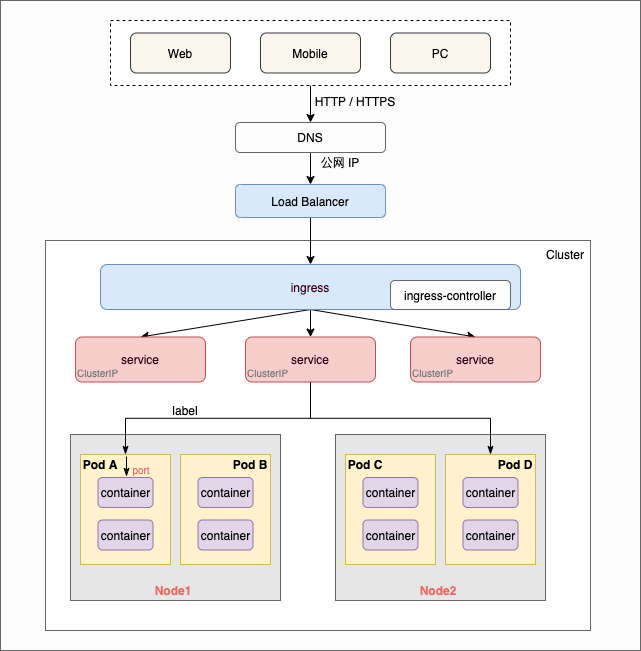

The diagram above was exported from draw.io. Its source (the exported page's mxGraphModel, read from the mxfile embedded in the PNG):
<mxGraphModel dx="946" dy="672" grid="1" gridSize="10" guides="1" tooltips="1" connect="1" arrows="1" fold="1" page="1" pageScale="1" pageWidth="827" pageHeight="1169" math="0" shadow="0">
  <root>
    <mxCell id="pSI9ZdFnrilbaprGMq3d-0" />
    <mxCell id="pSI9ZdFnrilbaprGMq3d-1" parent="pSI9ZdFnrilbaprGMq3d-0" />
    <mxCell id="pSI9ZdFnrilbaprGMq3d-2" value="" style="rounded=0;whiteSpace=wrap;html=1;fontColor=#333333;strokeColor=#666666;fillColor=#FCFCFC;" vertex="1" parent="pSI9ZdFnrilbaprGMq3d-1">
      <mxGeometry x="50" y="50" width="640" height="650" as="geometry" />
    </mxCell>
    <mxCell id="pSI9ZdFnrilbaprGMq3d-3" value="" style="rounded=0;whiteSpace=wrap;html=1;strokeColor=#666666;" vertex="1" parent="pSI9ZdFnrilbaprGMq3d-1">
      <mxGeometry x="95" y="290" width="545" height="390" as="geometry" />
    </mxCell>
    <mxCell id="pSI9ZdFnrilbaprGMq3d-4" value="" style="rounded=0;whiteSpace=wrap;html=1;strokeColor=#666666;fontColor=#333333;fillColor=#E6E6E6;" vertex="1" parent="pSI9ZdFnrilbaprGMq3d-1">
      <mxGeometry x="120" y="484" width="210" height="166" as="geometry" />
    </mxCell>
    <mxCell id="pSI9ZdFnrilbaprGMq3d-6" value="Cluster" style="text;html=1;strokeColor=none;fillColor=none;align=center;verticalAlign=middle;whiteSpace=wrap;rounded=0;" vertex="1" parent="pSI9ZdFnrilbaprGMq3d-1">
      <mxGeometry x="590" y="294" width="50" height="20" as="geometry" />
    </mxCell>
    <mxCell id="pSI9ZdFnrilbaprGMq3d-7" style="edgeStyle=none;rounded=0;orthogonalLoop=1;jettySize=auto;html=1;exitX=0.5;exitY=1;exitDx=0;exitDy=0;strokeWidth=1;" edge="1" parent="pSI9ZdFnrilbaprGMq3d-1" source="pSI9ZdFnrilbaprGMq3d-10" target="pSI9ZdFnrilbaprGMq3d-25">
      <mxGeometry relative="1" as="geometry" />
    </mxCell>
    <mxCell id="pSI9ZdFnrilbaprGMq3d-8" style="edgeStyle=none;rounded=0;orthogonalLoop=1;jettySize=auto;html=1;exitX=0.5;exitY=1;exitDx=0;exitDy=0;entryX=0.5;entryY=0;entryDx=0;entryDy=0;strokeWidth=1;" edge="1" parent="pSI9ZdFnrilbaprGMq3d-1" source="pSI9ZdFnrilbaprGMq3d-10" target="pSI9ZdFnrilbaprGMq3d-26">
      <mxGeometry relative="1" as="geometry" />
    </mxCell>
    <mxCell id="pSI9ZdFnrilbaprGMq3d-9" style="edgeStyle=none;rounded=0;orthogonalLoop=1;jettySize=auto;html=1;exitX=0.5;exitY=1;exitDx=0;exitDy=0;entryX=0.5;entryY=0;entryDx=0;entryDy=0;strokeWidth=1;" edge="1" parent="pSI9ZdFnrilbaprGMq3d-1" source="pSI9ZdFnrilbaprGMq3d-10" target="pSI9ZdFnrilbaprGMq3d-22">
      <mxGeometry relative="1" as="geometry" />
    </mxCell>
    <mxCell id="pSI9ZdFnrilbaprGMq3d-10" value="&lt;font color=&quot;#33001a&quot;&gt;ingress&lt;/font&gt;" style="rounded=1;whiteSpace=wrap;html=1;fillColor=#dae8fc;strokeColor=#6c8ebf;" vertex="1" parent="pSI9ZdFnrilbaprGMq3d-1">
      <mxGeometry x="150" y="314" width="420" height="45" as="geometry" />
    </mxCell>
    <mxCell id="pSI9ZdFnrilbaprGMq3d-11" style="edgeStyle=orthogonalEdgeStyle;rounded=0;orthogonalLoop=1;jettySize=auto;html=1;exitX=0.5;exitY=1;exitDx=0;exitDy=0;strokeWidth=1;entryX=0.5;entryY=0;entryDx=0;entryDy=0;" edge="1" parent="pSI9ZdFnrilbaprGMq3d-1" source="pSI9ZdFnrilbaprGMq3d-12" target="pSI9ZdFnrilbaprGMq3d-18">
      <mxGeometry relative="1" as="geometry" />
    </mxCell>
    <mxCell id="pSI9ZdFnrilbaprGMq3d-12" value="" style="rounded=0;whiteSpace=wrap;html=1;dashed=1;" vertex="1" parent="pSI9ZdFnrilbaprGMq3d-1">
      <mxGeometry x="160" y="70" width="400" height="65" as="geometry" />
    </mxCell>
    <mxCell id="pSI9ZdFnrilbaprGMq3d-13" value="Web" style="rounded=1;whiteSpace=wrap;html=1;fillColor=#f9f7ed;strokeColor=#36393d;" vertex="1" parent="pSI9ZdFnrilbaprGMq3d-1">
      <mxGeometry x="180" y="82.5" width="100" height="40" as="geometry" />
    </mxCell>
    <mxCell id="pSI9ZdFnrilbaprGMq3d-14" value="Mobile" style="rounded=1;whiteSpace=wrap;html=1;fillColor=#f9f7ed;strokeColor=#36393d;" vertex="1" parent="pSI9ZdFnrilbaprGMq3d-1">
      <mxGeometry x="310" y="82.5" width="100" height="40" as="geometry" />
    </mxCell>
    <mxCell id="pSI9ZdFnrilbaprGMq3d-15" value="PC" style="rounded=1;whiteSpace=wrap;html=1;fillColor=#f9f7ed;strokeColor=#36393d;" vertex="1" parent="pSI9ZdFnrilbaprGMq3d-1">
      <mxGeometry x="440" y="82.5" width="100" height="40" as="geometry" />
    </mxCell>
    <mxCell id="pSI9ZdFnrilbaprGMq3d-16" value="HTTP / HTTPS" style="text;html=1;strokeColor=none;fillColor=none;align=center;verticalAlign=middle;whiteSpace=wrap;rounded=0;dashed=1;" vertex="1" parent="pSI9ZdFnrilbaprGMq3d-1">
      <mxGeometry x="360" y="141" width="90" height="20" as="geometry" />
    </mxCell>
    <mxCell id="pSI9ZdFnrilbaprGMq3d-17" style="edgeStyle=none;rounded=0;orthogonalLoop=1;jettySize=auto;html=1;exitX=0.5;exitY=1;exitDx=0;exitDy=0;strokeWidth=1;" edge="1" parent="pSI9ZdFnrilbaprGMq3d-1" source="pSI9ZdFnrilbaprGMq3d-18" target="pSI9ZdFnrilbaprGMq3d-21">
      <mxGeometry relative="1" as="geometry" />
    </mxCell>
    <mxCell id="pSI9ZdFnrilbaprGMq3d-18" value="DNS" style="rounded=1;whiteSpace=wrap;html=1;strokeColor=#666666;fillColor=#FCFCFC;gradientColor=none;" vertex="1" parent="pSI9ZdFnrilbaprGMq3d-1">
      <mxGeometry x="285" y="172" width="150" height="30" as="geometry" />
    </mxCell>
    <mxCell id="pSI9ZdFnrilbaprGMq3d-19" value="公网 IP" style="text;html=1;strokeColor=none;fillColor=none;align=center;verticalAlign=middle;whiteSpace=wrap;rounded=0;dashed=1;" vertex="1" parent="pSI9ZdFnrilbaprGMq3d-1">
      <mxGeometry x="360" y="202" width="60" height="20" as="geometry" />
    </mxCell>
    <mxCell id="pSI9ZdFnrilbaprGMq3d-20" style="edgeStyle=orthogonalEdgeStyle;rounded=0;orthogonalLoop=1;jettySize=auto;html=1;exitX=0.5;exitY=1;exitDx=0;exitDy=0;strokeWidth=1;" edge="1" parent="pSI9ZdFnrilbaprGMq3d-1" source="pSI9ZdFnrilbaprGMq3d-21" target="pSI9ZdFnrilbaprGMq3d-10">
      <mxGeometry relative="1" as="geometry" />
    </mxCell>
    <mxCell id="pSI9ZdFnrilbaprGMq3d-21" value="Load Balancer" style="rounded=1;whiteSpace=wrap;html=1;strokeColor=#6c8ebf;fillColor=#dae8fc;" vertex="1" parent="pSI9ZdFnrilbaprGMq3d-1">
      <mxGeometry x="285" y="234" width="150" height="33" as="geometry" />
    </mxCell>
    <mxCell id="pSI9ZdFnrilbaprGMq3d-22" value="&lt;font color=&quot;#33001a&quot;&gt;service&lt;br&gt;&lt;/font&gt;" style="rounded=1;whiteSpace=wrap;html=1;fillColor=#f8cecc;strokeColor=#b85450;" vertex="1" parent="pSI9ZdFnrilbaprGMq3d-1">
      <mxGeometry x="125" y="386.5" width="130" height="45" as="geometry" />
    </mxCell>
    <mxCell id="pSI9ZdFnrilbaprGMq3d-23" style="edgeStyle=orthogonalEdgeStyle;rounded=0;orthogonalLoop=1;jettySize=auto;html=1;exitX=0.5;exitY=1;exitDx=0;exitDy=0;entryX=0.5;entryY=0;entryDx=0;entryDy=0;endArrow=classicThin;endFill=1;strokeWidth=1;" edge="1" parent="pSI9ZdFnrilbaprGMq3d-1" source="pSI9ZdFnrilbaprGMq3d-25" target="pSI9ZdFnrilbaprGMq3d-35">
      <mxGeometry relative="1" as="geometry">
        <mxPoint x="225" y="484" as="targetPoint" />
      </mxGeometry>
    </mxCell>
    <mxCell id="pSI9ZdFnrilbaprGMq3d-25" value="&lt;font color=&quot;#33001a&quot;&gt;service&lt;br&gt;&lt;/font&gt;" style="rounded=1;whiteSpace=wrap;html=1;fillColor=#f8cecc;strokeColor=#b85450;" vertex="1" parent="pSI9ZdFnrilbaprGMq3d-1">
      <mxGeometry x="295" y="386.5" width="130" height="45" as="geometry" />
    </mxCell>
    <mxCell id="pSI9ZdFnrilbaprGMq3d-26" value="&lt;font color=&quot;#33001a&quot;&gt;service&lt;br&gt;&lt;/font&gt;" style="rounded=1;whiteSpace=wrap;html=1;fillColor=#f8cecc;strokeColor=#b85450;" vertex="1" parent="pSI9ZdFnrilbaprGMq3d-1">
      <mxGeometry x="460" y="386.5" width="130" height="45" as="geometry" />
    </mxCell>
    <mxCell id="pSI9ZdFnrilbaprGMq3d-35" value="" style="rounded=0;whiteSpace=wrap;html=1;strokeColor=#d6b656;fillColor=#fff2cc;" vertex="1" parent="pSI9ZdFnrilbaprGMq3d-1">
      <mxGeometry x="130" y="504" width="90" height="110" as="geometry" />
    </mxCell>
    <mxCell id="pSI9ZdFnrilbaprGMq3d-38" value="container" style="rounded=1;whiteSpace=wrap;html=1;strokeColor=#9673a6;fillColor=#e1d5e7;" vertex="1" parent="pSI9ZdFnrilbaprGMq3d-1">
      <mxGeometry x="147.5" y="527" width="55" height="30" as="geometry" />
    </mxCell>
    <mxCell id="pSI9ZdFnrilbaprGMq3d-40" value="&lt;b&gt;Pod A&lt;/b&gt;" style="text;html=1;strokeColor=none;fillColor=none;align=center;verticalAlign=middle;whiteSpace=wrap;rounded=0;" vertex="1" parent="pSI9ZdFnrilbaprGMq3d-1">
      <mxGeometry x="130" y="504" width="40" height="20" as="geometry" />
    </mxCell>
    <mxCell id="pSI9ZdFnrilbaprGMq3d-42" value="" style="rounded=0;whiteSpace=wrap;html=1;strokeColor=#d6b656;fillColor=#fff2cc;" vertex="1" parent="pSI9ZdFnrilbaprGMq3d-1">
      <mxGeometry x="230" y="504" width="90" height="110" as="geometry" />
    </mxCell>
    <mxCell id="pSI9ZdFnrilbaprGMq3d-45" value="container" style="rounded=1;whiteSpace=wrap;html=1;strokeColor=#9673a6;fillColor=#e1d5e7;" vertex="1" parent="pSI9ZdFnrilbaprGMq3d-1">
      <mxGeometry x="247.5" y="527" width="55" height="30" as="geometry" />
    </mxCell>
    <mxCell id="pSI9ZdFnrilbaprGMq3d-47" value="&lt;b&gt;Pod B&lt;/b&gt;" style="text;html=1;strokeColor=none;fillColor=none;align=center;verticalAlign=middle;whiteSpace=wrap;rounded=0;" vertex="1" parent="pSI9ZdFnrilbaprGMq3d-1">
      <mxGeometry x="280" y="504" width="40" height="20" as="geometry" />
    </mxCell>
    <mxCell id="pSI9ZdFnrilbaprGMq3d-48" value="&lt;font color=&quot;#ea6b66&quot;&gt;&lt;b&gt;Node1&lt;/b&gt;&lt;/font&gt;" style="text;html=1;strokeColor=none;fillColor=none;align=center;verticalAlign=middle;whiteSpace=wrap;rounded=0;" vertex="1" parent="pSI9ZdFnrilbaprGMq3d-1">
      <mxGeometry x="202.5" y="630" width="40" height="20" as="geometry" />
    </mxCell>
    <mxCell id="pSI9ZdFnrilbaprGMq3d-49" style="edgeStyle=orthogonalEdgeStyle;rounded=0;orthogonalLoop=1;jettySize=auto;html=1;exitX=0.5;exitY=1;exitDx=0;exitDy=0;endArrow=none;endFill=0;strokeWidth=3;" edge="1" parent="pSI9ZdFnrilbaprGMq3d-1" source="pSI9ZdFnrilbaprGMq3d-47" target="pSI9ZdFnrilbaprGMq3d-47">
      <mxGeometry relative="1" as="geometry" />
    </mxCell>
    <mxCell id="pSI9ZdFnrilbaprGMq3d-76" value="container" style="rounded=1;whiteSpace=wrap;html=1;strokeColor=#9673a6;fillColor=#e1d5e7;" vertex="1" parent="pSI9ZdFnrilbaprGMq3d-1">
      <mxGeometry x="147.5" y="569.5" width="55" height="30" as="geometry" />
    </mxCell>
    <mxCell id="pSI9ZdFnrilbaprGMq3d-77" value="container" style="rounded=1;whiteSpace=wrap;html=1;strokeColor=#9673a6;fillColor=#e1d5e7;" vertex="1" parent="pSI9ZdFnrilbaprGMq3d-1">
      <mxGeometry x="247.5" y="569.5" width="55" height="30" as="geometry" />
    </mxCell>
    <mxCell id="pSI9ZdFnrilbaprGMq3d-78" value="" style="rounded=0;whiteSpace=wrap;html=1;strokeColor=#666666;fontColor=#333333;fillColor=#E6E6E6;" vertex="1" parent="pSI9ZdFnrilbaprGMq3d-1">
      <mxGeometry x="385" y="484" width="210" height="166" as="geometry" />
    </mxCell>
    <mxCell id="pSI9ZdFnrilbaprGMq3d-79" value="" style="rounded=0;whiteSpace=wrap;html=1;strokeColor=#d6b656;fillColor=#fff2cc;" vertex="1" parent="pSI9ZdFnrilbaprGMq3d-1">
      <mxGeometry x="395" y="504" width="90" height="110" as="geometry" />
    </mxCell>
    <mxCell id="pSI9ZdFnrilbaprGMq3d-80" value="container" style="rounded=1;whiteSpace=wrap;html=1;strokeColor=#9673a6;fillColor=#e1d5e7;" vertex="1" parent="pSI9ZdFnrilbaprGMq3d-1">
      <mxGeometry x="412.5" y="527" width="55" height="30" as="geometry" />
    </mxCell>
    <mxCell id="pSI9ZdFnrilbaprGMq3d-81" value="&lt;b&gt;Pod C&lt;/b&gt;" style="text;html=1;strokeColor=none;fillColor=none;align=center;verticalAlign=middle;whiteSpace=wrap;rounded=0;" vertex="1" parent="pSI9ZdFnrilbaprGMq3d-1">
      <mxGeometry x="395" y="504" width="40" height="20" as="geometry" />
    </mxCell>
    <mxCell id="pSI9ZdFnrilbaprGMq3d-82" value="" style="rounded=0;whiteSpace=wrap;html=1;strokeColor=#d6b656;fillColor=#fff2cc;" vertex="1" parent="pSI9ZdFnrilbaprGMq3d-1">
      <mxGeometry x="495" y="504" width="90" height="110" as="geometry" />
    </mxCell>
    <mxCell id="pSI9ZdFnrilbaprGMq3d-83" value="container" style="rounded=1;whiteSpace=wrap;html=1;strokeColor=#9673a6;fillColor=#e1d5e7;" vertex="1" parent="pSI9ZdFnrilbaprGMq3d-1">
      <mxGeometry x="512.5" y="527" width="55" height="30" as="geometry" />
    </mxCell>
    <mxCell id="pSI9ZdFnrilbaprGMq3d-84" value="&lt;b&gt;Pod D&lt;/b&gt;" style="text;html=1;strokeColor=none;fillColor=none;align=center;verticalAlign=middle;whiteSpace=wrap;rounded=0;" vertex="1" parent="pSI9ZdFnrilbaprGMq3d-1">
      <mxGeometry x="545" y="504" width="40" height="20" as="geometry" />
    </mxCell>
    <mxCell id="pSI9ZdFnrilbaprGMq3d-85" value="&lt;font color=&quot;#ea6b66&quot;&gt;&lt;b&gt;Node2&lt;/b&gt;&lt;/font&gt;" style="text;html=1;strokeColor=none;fillColor=none;align=center;verticalAlign=middle;whiteSpace=wrap;rounded=0;" vertex="1" parent="pSI9ZdFnrilbaprGMq3d-1">
      <mxGeometry x="467.5" y="630" width="40" height="20" as="geometry" />
    </mxCell>
    <mxCell id="pSI9ZdFnrilbaprGMq3d-86" style="edgeStyle=orthogonalEdgeStyle;rounded=0;orthogonalLoop=1;jettySize=auto;html=1;exitX=0.5;exitY=1;exitDx=0;exitDy=0;endArrow=none;endFill=0;strokeWidth=3;" edge="1" source="pSI9ZdFnrilbaprGMq3d-84" target="pSI9ZdFnrilbaprGMq3d-84" parent="pSI9ZdFnrilbaprGMq3d-1">
      <mxGeometry relative="1" as="geometry" />
    </mxCell>
    <mxCell id="pSI9ZdFnrilbaprGMq3d-87" value="container" style="rounded=1;whiteSpace=wrap;html=1;strokeColor=#9673a6;fillColor=#e1d5e7;" vertex="1" parent="pSI9ZdFnrilbaprGMq3d-1">
      <mxGeometry x="412.5" y="569.5" width="55" height="30" as="geometry" />
    </mxCell>
    <mxCell id="pSI9ZdFnrilbaprGMq3d-88" value="container" style="rounded=1;whiteSpace=wrap;html=1;strokeColor=#9673a6;fillColor=#e1d5e7;" vertex="1" parent="pSI9ZdFnrilbaprGMq3d-1">
      <mxGeometry x="512.5" y="569.5" width="55" height="30" as="geometry" />
    </mxCell>
    <mxCell id="pSI9ZdFnrilbaprGMq3d-89" value="&lt;font style=&quot;font-size: 10px&quot; color=&quot;#787878&quot;&gt;ClusterIP&lt;/font&gt;" style="text;html=1;strokeColor=none;fillColor=none;align=center;verticalAlign=middle;whiteSpace=wrap;rounded=0;" vertex="1" parent="pSI9ZdFnrilbaprGMq3d-1">
      <mxGeometry x="125" y="411.5" width="45" height="20" as="geometry" />
    </mxCell>
    <mxCell id="pSI9ZdFnrilbaprGMq3d-90" value="&lt;font style=&quot;font-size: 10px&quot; color=&quot;#787878&quot;&gt;ClusterIP&lt;/font&gt;" style="text;html=1;strokeColor=none;fillColor=none;align=center;verticalAlign=middle;whiteSpace=wrap;rounded=0;" vertex="1" parent="pSI9ZdFnrilbaprGMq3d-1">
      <mxGeometry x="295" y="411.5" width="45" height="20" as="geometry" />
    </mxCell>
    <mxCell id="pSI9ZdFnrilbaprGMq3d-91" value="&lt;font style=&quot;font-size: 10px&quot; color=&quot;#787878&quot;&gt;ClusterIP&lt;/font&gt;" style="text;html=1;strokeColor=none;fillColor=none;align=center;verticalAlign=middle;whiteSpace=wrap;rounded=0;" vertex="1" parent="pSI9ZdFnrilbaprGMq3d-1">
      <mxGeometry x="460" y="411.5" width="45" height="20" as="geometry" />
    </mxCell>
    <mxCell id="pSI9ZdFnrilbaprGMq3d-24" style="edgeStyle=orthogonalEdgeStyle;rounded=0;orthogonalLoop=1;jettySize=auto;html=1;exitX=0.5;exitY=1;exitDx=0;exitDy=0;endArrow=classicThin;endFill=1;strokeWidth=1;" edge="1" parent="pSI9ZdFnrilbaprGMq3d-1" source="pSI9ZdFnrilbaprGMq3d-25" target="pSI9ZdFnrilbaprGMq3d-82">
      <mxGeometry relative="1" as="geometry">
        <mxPoint x="440" y="510" as="targetPoint" />
      </mxGeometry>
    </mxCell>
    <mxCell id="pSI9ZdFnrilbaprGMq3d-92" value="label" style="text;html=1;strokeColor=none;fillColor=none;align=center;verticalAlign=middle;whiteSpace=wrap;rounded=0;" vertex="1" parent="pSI9ZdFnrilbaprGMq3d-1">
      <mxGeometry x="215" y="450" width="40" height="20" as="geometry" />
    </mxCell>
    <mxCell id="hajdvfk1d0oseObMg23D-0" value="&lt;font style=&quot;font-size: 10px&quot; color=&quot;#ea6b66&quot;&gt;port&lt;/font&gt;" style="text;html=1;strokeColor=none;fillColor=none;align=center;verticalAlign=middle;whiteSpace=wrap;rounded=0;" vertex="1" parent="pSI9ZdFnrilbaprGMq3d-1">
      <mxGeometry x="171" y="509" width="40" height="20" as="geometry" />
    </mxCell>
    <mxCell id="hajdvfk1d0oseObMg23D-1" value="" style="endArrow=classicThin;html=1;strokeWidth=1;exitX=0;exitY=0;exitDx=0;exitDy=0;entryX=0;entryY=1;entryDx=0;entryDy=0;endFill=1;" edge="1" parent="pSI9ZdFnrilbaprGMq3d-1">
      <mxGeometry width="50" height="50" relative="1" as="geometry">
        <mxPoint x="176" y="506" as="sourcePoint" />
        <mxPoint x="176" y="526" as="targetPoint" />
      </mxGeometry>
    </mxCell>
    <mxCell id="KuKidlmk0odbyktxtvNf-0" value="ingress-controller" style="rounded=1;whiteSpace=wrap;html=1;strokeColor=#666666;fillColor=#FCFCFC;gradientColor=none;" vertex="1" parent="pSI9ZdFnrilbaprGMq3d-1">
      <mxGeometry x="440" y="330" width="120" height="29" as="geometry" />
    </mxCell>
  </root>
</mxGraphModel>